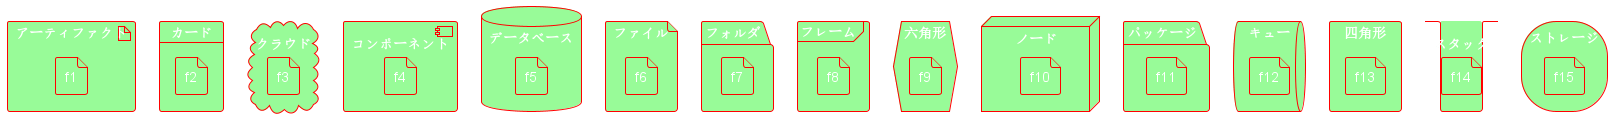

The diagram above was rendered by PlantUML. Its source (embedded in the PNG):
@startuml
<style>
componentDiagram {
  BackGroundColor palegreen
  LineThickness 1
  LineColor red
}
document {
  BackGroundColor white
}
</style>
artifact e1 as "アーティファクト" {
file f1
}
card e2 as "カード" {
file f2
}
cloud e3 as "クラウド" {
file f3
}
component e4 as "コンポーネント" {
file f4
}
database e5 as "データベース" {
file f5
}
file e6 as "ファイル" {
file f6
}
folder e7 as "フォルダ" {
file f7
}
frame e8 as "フレーム" {
file f8
}
hexagon e9 as "六角形" {
file f9
}
node e10 as "ノード" {
file f10
}
package e11 as "パッケージ" {
file f11
}
queue e12 as "キュー" {
file f12
}
rectangle e13 as "四角形" {
file f13
}
stack e14 as "スタック" {
file f14
}
storage e15 as "ストレージ" {
file f15
}
@enduml